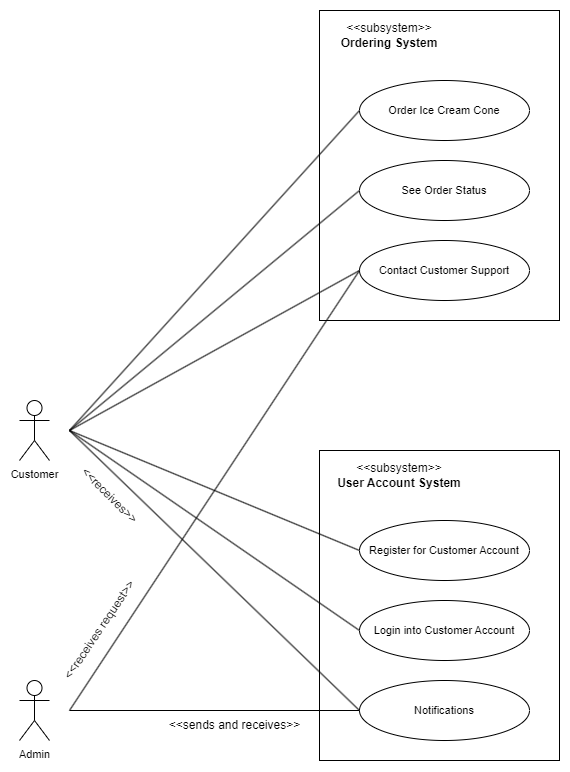

The diagram above was exported from draw.io. Its source (the exported page's mxGraphModel, read from the mxfile embedded in the PNG):
<mxGraphModel dx="1418" dy="838" grid="1" gridSize="10" guides="1" tooltips="1" connect="1" arrows="1" fold="1" page="1" pageScale="1" pageWidth="1100" pageHeight="850" math="0" shadow="0">
  <root>
    <mxCell id="0" />
    <mxCell id="1" parent="0" />
    <mxCell id="Mr3pyzCh-q819e8fXisg-11" value="" style="rounded=0;whiteSpace=wrap;html=1;" parent="1" vertex="1">
      <mxGeometry x="570" y="50" width="240" height="310" as="geometry" />
    </mxCell>
    <mxCell id="Mr3pyzCh-q819e8fXisg-1" value="&lt;font style=&quot;font-size: 11px;&quot;&gt;Customer&lt;/font&gt;" style="shape=umlActor;verticalLabelPosition=bottom;verticalAlign=top;html=1;outlineConnect=0;" parent="1" vertex="1">
      <mxGeometry x="270" y="440" width="30" height="60" as="geometry" />
    </mxCell>
    <mxCell id="Mr3pyzCh-q819e8fXisg-4" value="&lt;font style=&quot;font-size: 11px;&quot;&gt;Order Ice Cream Cone&lt;/font&gt;" style="ellipse;whiteSpace=wrap;html=1;" parent="1" vertex="1">
      <mxGeometry x="610" y="120" width="170" height="60" as="geometry" />
    </mxCell>
    <mxCell id="Mr3pyzCh-q819e8fXisg-5" value="" style="endArrow=none;html=1;rounded=0;entryX=0;entryY=0.5;entryDx=0;entryDy=0;" parent="1" target="Mr3pyzCh-q819e8fXisg-4" edge="1">
      <mxGeometry width="50" height="50" relative="1" as="geometry">
        <mxPoint x="320" y="470" as="sourcePoint" />
        <mxPoint x="640" y="480" as="targetPoint" />
      </mxGeometry>
    </mxCell>
    <mxCell id="Mr3pyzCh-q819e8fXisg-15" value="&amp;lt;&amp;lt;subsystem&amp;gt;&amp;gt;&lt;br&gt;&lt;b&gt;Ordering System&lt;/b&gt;" style="rounded=0;whiteSpace=wrap;html=1;strokeColor=none;fillColor=none;" parent="1" vertex="1">
      <mxGeometry x="570" y="50" width="140" height="50" as="geometry" />
    </mxCell>
    <mxCell id="Mr3pyzCh-q819e8fXisg-16" value="&lt;font style=&quot;font-size: 11px;&quot;&gt;See Order Status&lt;/font&gt;" style="ellipse;whiteSpace=wrap;html=1;" parent="1" vertex="1">
      <mxGeometry x="610" y="200" width="170" height="60" as="geometry" />
    </mxCell>
    <mxCell id="Mr3pyzCh-q819e8fXisg-17" value="" style="endArrow=none;html=1;rounded=0;entryX=0;entryY=0.5;entryDx=0;entryDy=0;" parent="1" target="Mr3pyzCh-q819e8fXisg-16" edge="1">
      <mxGeometry width="50" height="50" relative="1" as="geometry">
        <mxPoint x="320" y="470" as="sourcePoint" />
        <mxPoint x="630" y="740" as="targetPoint" />
      </mxGeometry>
    </mxCell>
    <mxCell id="Mr3pyzCh-q819e8fXisg-18" value="" style="rounded=0;whiteSpace=wrap;html=1;" parent="1" vertex="1">
      <mxGeometry x="570" y="490" width="240" height="310" as="geometry" />
    </mxCell>
    <mxCell id="Mr3pyzCh-q819e8fXisg-19" value="&amp;lt;&amp;lt;subsystem&amp;gt;&amp;gt;&lt;br&gt;&lt;b&gt;User Account System&lt;/b&gt;" style="rounded=0;whiteSpace=wrap;html=1;strokeColor=none;fillColor=none;" parent="1" vertex="1">
      <mxGeometry x="580" y="490" width="140" height="50" as="geometry" />
    </mxCell>
    <mxCell id="Mr3pyzCh-q819e8fXisg-7" value="&lt;font style=&quot;font-size: 11px;&quot;&gt;Contact Customer Support&lt;/font&gt;" style="ellipse;whiteSpace=wrap;html=1;" parent="1" vertex="1">
      <mxGeometry x="610" y="280" width="170" height="60" as="geometry" />
    </mxCell>
    <mxCell id="Mr3pyzCh-q819e8fXisg-8" value="" style="endArrow=none;html=1;rounded=0;entryX=0;entryY=0.5;entryDx=0;entryDy=0;" parent="1" target="Mr3pyzCh-q819e8fXisg-7" edge="1">
      <mxGeometry width="50" height="50" relative="1" as="geometry">
        <mxPoint x="320" y="470" as="sourcePoint" />
        <mxPoint x="620" y="549.66" as="targetPoint" />
      </mxGeometry>
    </mxCell>
    <mxCell id="Mr3pyzCh-q819e8fXisg-9" value="&lt;font style=&quot;font-size: 11px;&quot;&gt;Register for Customer Account&lt;/font&gt;" style="ellipse;whiteSpace=wrap;html=1;" parent="1" vertex="1">
      <mxGeometry x="610" y="560" width="170" height="60" as="geometry" />
    </mxCell>
    <mxCell id="Mr3pyzCh-q819e8fXisg-10" value="" style="endArrow=none;html=1;rounded=0;entryX=0;entryY=0.5;entryDx=0;entryDy=0;" parent="1" target="Mr3pyzCh-q819e8fXisg-9" edge="1">
      <mxGeometry width="50" height="50" relative="1" as="geometry">
        <mxPoint x="320" y="470" as="sourcePoint" />
        <mxPoint x="630" y="559.66" as="targetPoint" />
      </mxGeometry>
    </mxCell>
    <mxCell id="Mr3pyzCh-q819e8fXisg-12" value="&lt;span style=&quot;font-size: 11px;&quot;&gt;Notifications&lt;br&gt;&lt;/span&gt;" style="ellipse;whiteSpace=wrap;html=1;" parent="1" vertex="1">
      <mxGeometry x="610" y="720" width="170" height="60" as="geometry" />
    </mxCell>
    <mxCell id="Mr3pyzCh-q819e8fXisg-13" value="" style="endArrow=none;html=1;rounded=0;entryX=0;entryY=0.5;entryDx=0;entryDy=0;startArrow=none;startFill=0;endFill=0;" parent="1" target="Mr3pyzCh-q819e8fXisg-12" edge="1">
      <mxGeometry width="50" height="50" relative="1" as="geometry">
        <mxPoint x="320" y="470" as="sourcePoint" />
        <mxPoint x="620" y="730" as="targetPoint" />
      </mxGeometry>
    </mxCell>
    <mxCell id="Mr3pyzCh-q819e8fXisg-20" value="&lt;font style=&quot;font-size: 11px;&quot;&gt;Login into Customer Account&lt;/font&gt;" style="ellipse;whiteSpace=wrap;html=1;" parent="1" vertex="1">
      <mxGeometry x="610" y="640" width="170" height="60" as="geometry" />
    </mxCell>
    <mxCell id="Mr3pyzCh-q819e8fXisg-21" value="" style="endArrow=none;html=1;rounded=0;entryX=0;entryY=0.5;entryDx=0;entryDy=0;" parent="1" target="Mr3pyzCh-q819e8fXisg-20" edge="1">
      <mxGeometry width="50" height="50" relative="1" as="geometry">
        <mxPoint x="320" y="470" as="sourcePoint" />
        <mxPoint x="630" y="559.66" as="targetPoint" />
      </mxGeometry>
    </mxCell>
    <mxCell id="Mr3pyzCh-q819e8fXisg-22" value="&lt;span style=&quot;font-size: 11px;&quot;&gt;Admin&lt;/span&gt;" style="shape=umlActor;verticalLabelPosition=bottom;verticalAlign=top;html=1;outlineConnect=0;" parent="1" vertex="1">
      <mxGeometry x="270" y="720" width="30" height="60" as="geometry" />
    </mxCell>
    <mxCell id="Mr3pyzCh-q819e8fXisg-33" value="&amp;lt;&amp;lt;receives request&amp;gt;&amp;gt;" style="text;html=1;align=center;verticalAlign=middle;resizable=0;points=[];autosize=1;strokeColor=none;fillColor=none;rotation=-56;" parent="1" vertex="1">
      <mxGeometry x="280" y="655" width="140" height="30" as="geometry" />
    </mxCell>
    <mxCell id="Mr3pyzCh-q819e8fXisg-37" value="" style="endArrow=none;html=1;rounded=0;endFill=0;startArrow=none;startFill=0;exitX=0;exitY=0.5;exitDx=0;exitDy=0;" parent="1" source="Mr3pyzCh-q819e8fXisg-7" edge="1">
      <mxGeometry width="50" height="50" relative="1" as="geometry">
        <mxPoint x="610" y="240" as="sourcePoint" />
        <mxPoint x="320" y="750" as="targetPoint" />
      </mxGeometry>
    </mxCell>
    <mxCell id="Mr3pyzCh-q819e8fXisg-41" value="&amp;lt;&amp;lt;sends and receives&amp;gt;&amp;gt;" style="text;html=1;align=center;verticalAlign=middle;resizable=0;points=[];autosize=1;strokeColor=none;fillColor=none;rotation=0;" parent="1" vertex="1">
      <mxGeometry x="410" y="750" width="150" height="30" as="geometry" />
    </mxCell>
    <mxCell id="Mr3pyzCh-q819e8fXisg-42" value="&amp;lt;&amp;lt;receives&amp;gt;&amp;gt;" style="text;html=1;align=center;verticalAlign=middle;resizable=0;points=[];autosize=1;strokeColor=none;fillColor=none;rotation=45;" parent="1" vertex="1">
      <mxGeometry x="310" y="520" width="100" height="30" as="geometry" />
    </mxCell>
    <mxCell id="zFKm7J-QNRzpBGV75G8Y-6" value="" style="endArrow=none;html=1;rounded=0;" parent="1" edge="1">
      <mxGeometry width="50" height="50" relative="1" as="geometry">
        <mxPoint x="320" y="750" as="sourcePoint" />
        <mxPoint x="610" y="750" as="targetPoint" />
      </mxGeometry>
    </mxCell>
  </root>
</mxGraphModel>